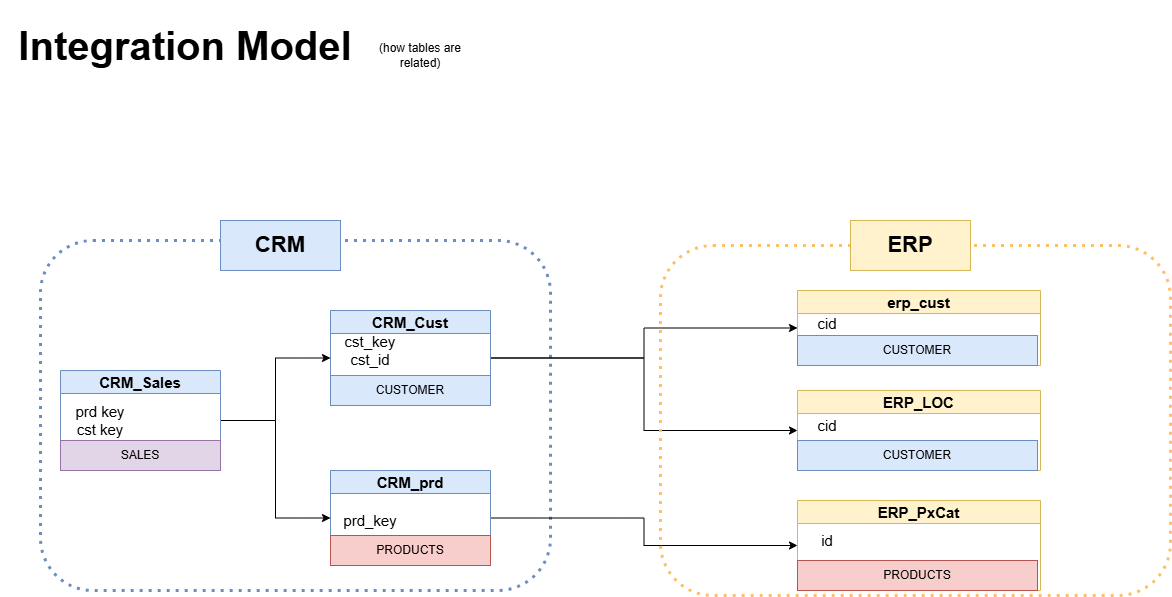

The diagram above was exported from draw.io. Its source (the exported page's mxGraphModel, read from the mxfile embedded in the PNG):
<mxGraphModel dx="1389" dy="749" grid="1" gridSize="10" guides="1" tooltips="1" connect="1" arrows="1" fold="1" page="1" pageScale="1" pageWidth="827" pageHeight="1169" math="0" shadow="0">
  <root>
    <mxCell id="0" />
    <mxCell id="1" parent="0" />
    <mxCell id="7-x1J8Vg7edfooYnjllZ-1" parent="1" style="rounded=1;whiteSpace=wrap;html=1;fillColor=none;strokeColor=#6c8ebf;dashed=1;dashPattern=1 2;strokeWidth=3;" value="" vertex="1">
      <mxGeometry height="350" width="510" x="80" y="250" as="geometry" />
    </mxCell>
    <mxCell id="7-x1J8Vg7edfooYnjllZ-2" parent="1" style="rounded=0;whiteSpace=wrap;html=1;fillColor=#dae8fc;strokeColor=#6c8ebf;" value="&lt;b&gt;&lt;font style=&quot;font-size: 22px;&quot;&gt;CRM&lt;/font&gt;&lt;/b&gt;" vertex="1">
      <mxGeometry height="50" width="120" x="260" y="230" as="geometry" />
    </mxCell>
    <mxCell id="7-x1J8Vg7edfooYnjllZ-12" edge="1" parent="1" source="7-x1J8Vg7edfooYnjllZ-4" style="edgeStyle=orthogonalEdgeStyle;rounded=0;orthogonalLoop=1;jettySize=auto;html=1;entryX=0;entryY=0.5;entryDx=0;entryDy=0;" target="7-x1J8Vg7edfooYnjllZ-6">
      <mxGeometry relative="1" as="geometry" />
    </mxCell>
    <mxCell id="7-x1J8Vg7edfooYnjllZ-13" edge="1" parent="1" source="7-x1J8Vg7edfooYnjllZ-4" style="edgeStyle=orthogonalEdgeStyle;rounded=0;orthogonalLoop=1;jettySize=auto;html=1;entryX=0;entryY=0.5;entryDx=0;entryDy=0;" target="7-x1J8Vg7edfooYnjllZ-8">
      <mxGeometry relative="1" as="geometry" />
    </mxCell>
    <mxCell id="7-x1J8Vg7edfooYnjllZ-4" parent="1" style="swimlane;whiteSpace=wrap;html=1;fillColor=#dae8fc;strokeColor=#6c8ebf;" value="&lt;font style=&quot;font-size: 15px;&quot;&gt;CRM_Sales&lt;/font&gt;" vertex="1">
      <mxGeometry height="100" width="160" x="100" y="380" as="geometry" />
    </mxCell>
    <mxCell id="7-x1J8Vg7edfooYnjllZ-5" parent="7-x1J8Vg7edfooYnjllZ-4" style="text;html=1;whiteSpace=wrap;strokeColor=none;fillColor=none;align=center;verticalAlign=middle;rounded=0;" value="&lt;font style=&quot;font-size: 15px;&quot;&gt;prd key&lt;/font&gt;&lt;div&gt;&lt;font style=&quot;font-size: 15px;&quot;&gt;cst key&lt;/font&gt;&lt;/div&gt;" vertex="1">
      <mxGeometry height="40" width="60" x="10" y="30" as="geometry" />
    </mxCell>
    <mxCell id="7-x1J8Vg7edfooYnjllZ-37" parent="7-x1J8Vg7edfooYnjllZ-4" style="text;html=1;strokeColor=#9673a6;fillColor=#e1d5e7;align=center;verticalAlign=middle;whiteSpace=wrap;overflow=hidden;" value="SALES" vertex="1">
      <mxGeometry height="30" width="160" y="70" as="geometry" />
    </mxCell>
    <mxCell id="7-x1J8Vg7edfooYnjllZ-27" edge="1" parent="1" source="7-x1J8Vg7edfooYnjllZ-6" style="edgeStyle=orthogonalEdgeStyle;rounded=0;orthogonalLoop=1;jettySize=auto;html=1;entryX=0;entryY=0.5;entryDx=0;entryDy=0;" target="7-x1J8Vg7edfooYnjllZ-20">
      <mxGeometry relative="1" as="geometry" />
    </mxCell>
    <mxCell id="7-x1J8Vg7edfooYnjllZ-28" edge="1" parent="1" source="7-x1J8Vg7edfooYnjllZ-6" style="edgeStyle=orthogonalEdgeStyle;rounded=0;orthogonalLoop=1;jettySize=auto;html=1;entryX=0;entryY=0.5;entryDx=0;entryDy=0;" target="7-x1J8Vg7edfooYnjllZ-22">
      <mxGeometry relative="1" as="geometry" />
    </mxCell>
    <mxCell id="7-x1J8Vg7edfooYnjllZ-6" parent="1" style="swimlane;whiteSpace=wrap;html=1;fillColor=#dae8fc;strokeColor=#6c8ebf;" value="&lt;font style=&quot;font-size: 15px;&quot;&gt;CRM_Cust&lt;/font&gt;" vertex="1">
      <mxGeometry height="95" width="160" x="370" y="320" as="geometry" />
    </mxCell>
    <mxCell id="7-x1J8Vg7edfooYnjllZ-7" parent="7-x1J8Vg7edfooYnjllZ-6" style="text;html=1;whiteSpace=wrap;strokeColor=none;fillColor=none;align=center;verticalAlign=middle;rounded=0;" value="&lt;span style=&quot;font-size: 15px;&quot;&gt;cst_key&lt;/span&gt;&lt;div&gt;&lt;span style=&quot;font-size: 15px;&quot;&gt;cst_id&lt;/span&gt;&lt;/div&gt;" vertex="1">
      <mxGeometry height="40" width="60" x="10" y="20" as="geometry" />
    </mxCell>
    <mxCell id="7-x1J8Vg7edfooYnjllZ-34" parent="7-x1J8Vg7edfooYnjllZ-6" style="text;html=1;strokeColor=#6c8ebf;fillColor=#dae8fc;align=center;verticalAlign=middle;whiteSpace=wrap;overflow=hidden;" value="CUSTOMER" vertex="1">
      <mxGeometry height="30" width="160" y="65" as="geometry" />
    </mxCell>
    <mxCell id="7-x1J8Vg7edfooYnjllZ-26" edge="1" parent="1" source="7-x1J8Vg7edfooYnjllZ-8" style="edgeStyle=orthogonalEdgeStyle;rounded=0;orthogonalLoop=1;jettySize=auto;html=1;entryX=0;entryY=0.5;entryDx=0;entryDy=0;" target="7-x1J8Vg7edfooYnjllZ-24">
      <mxGeometry relative="1" as="geometry" />
    </mxCell>
    <mxCell id="7-x1J8Vg7edfooYnjllZ-8" parent="1" style="swimlane;whiteSpace=wrap;html=1;startSize=23;fillColor=#dae8fc;strokeColor=#6c8ebf;" value="&lt;font style=&quot;font-size: 15px;&quot;&gt;CRM_prd&lt;/font&gt;" vertex="1">
      <mxGeometry height="95" width="160" x="370" y="480" as="geometry" />
    </mxCell>
    <mxCell id="7-x1J8Vg7edfooYnjllZ-9" parent="7-x1J8Vg7edfooYnjllZ-8" style="text;html=1;whiteSpace=wrap;strokeColor=none;fillColor=none;align=center;verticalAlign=middle;rounded=0;" value="&lt;span style=&quot;font-size: 15px;&quot;&gt;prd_key&lt;/span&gt;" vertex="1">
      <mxGeometry height="40" width="60" x="10" y="30" as="geometry" />
    </mxCell>
    <mxCell id="7-x1J8Vg7edfooYnjllZ-31" parent="7-x1J8Vg7edfooYnjllZ-8" style="text;html=1;strokeColor=#b85450;fillColor=#f8cecc;align=center;verticalAlign=middle;whiteSpace=wrap;overflow=hidden;" value="PRODUCTS" vertex="1">
      <mxGeometry height="30" width="160" y="65" as="geometry" />
    </mxCell>
    <mxCell id="7-x1J8Vg7edfooYnjllZ-14" parent="1" style="rounded=1;whiteSpace=wrap;html=1;fillColor=none;strokeColor=light-dark(#ffbf66, #252500);dashed=1;dashPattern=1 2;strokeWidth=3;" value="" vertex="1">
      <mxGeometry height="350" width="510" x="700" y="255" as="geometry" />
    </mxCell>
    <mxCell id="7-x1J8Vg7edfooYnjllZ-15" parent="1" style="rounded=0;whiteSpace=wrap;html=1;fillColor=#fff2cc;strokeColor=#d6b656;" value="&lt;b&gt;&lt;font style=&quot;font-size: 22px;&quot;&gt;ERP&lt;/font&gt;&lt;/b&gt;" vertex="1">
      <mxGeometry height="50" width="120" x="890" y="230" as="geometry" />
    </mxCell>
    <mxCell id="7-x1J8Vg7edfooYnjllZ-20" parent="1" style="swimlane;whiteSpace=wrap;html=1;fillColor=#fff2cc;strokeColor=#d6b656;" value="&lt;font style=&quot;font-size: 15px;&quot;&gt;erp_cust&lt;/font&gt;" vertex="1">
      <mxGeometry height="75" width="243" x="837" y="300" as="geometry" />
    </mxCell>
    <mxCell id="7-x1J8Vg7edfooYnjllZ-21" parent="7-x1J8Vg7edfooYnjllZ-20" style="text;html=1;whiteSpace=wrap;strokeColor=none;fillColor=none;align=center;verticalAlign=middle;rounded=0;" value="&lt;span style=&quot;font-size: 15px;&quot;&gt;cid&lt;/span&gt;" vertex="1">
      <mxGeometry height="25" width="60" y="20" as="geometry" />
    </mxCell>
    <mxCell id="7-x1J8Vg7edfooYnjllZ-36" parent="7-x1J8Vg7edfooYnjllZ-20" style="text;html=1;strokeColor=#6c8ebf;fillColor=#dae8fc;align=center;verticalAlign=middle;whiteSpace=wrap;overflow=hidden;" value="CUSTOMER" vertex="1">
      <mxGeometry height="30" width="240" y="45" as="geometry" />
    </mxCell>
    <mxCell id="7-x1J8Vg7edfooYnjllZ-22" parent="1" style="swimlane;whiteSpace=wrap;html=1;startSize=23;fillColor=#fff2cc;strokeColor=#d6b656;" value="&lt;font style=&quot;font-size: 15px;&quot;&gt;ERP_LOC&lt;/font&gt;" vertex="1">
      <mxGeometry height="80" width="243" x="837" y="400" as="geometry" />
    </mxCell>
    <mxCell id="7-x1J8Vg7edfooYnjllZ-23" parent="7-x1J8Vg7edfooYnjllZ-22" style="text;html=1;whiteSpace=wrap;strokeColor=none;fillColor=none;align=center;verticalAlign=middle;rounded=0;" value="&lt;span style=&quot;font-size: 15px;&quot;&gt;cid&lt;/span&gt;" vertex="1">
      <mxGeometry height="40" width="60" y="15" as="geometry" />
    </mxCell>
    <mxCell id="7-x1J8Vg7edfooYnjllZ-35" parent="7-x1J8Vg7edfooYnjllZ-22" style="text;html=1;strokeColor=#6c8ebf;fillColor=#dae8fc;align=center;verticalAlign=middle;whiteSpace=wrap;overflow=hidden;" value="CUSTOMER" vertex="1">
      <mxGeometry height="30" width="240" y="50" as="geometry" />
    </mxCell>
    <mxCell id="7-x1J8Vg7edfooYnjllZ-24" parent="1" style="swimlane;whiteSpace=wrap;html=1;startSize=23;fillColor=#fff2cc;strokeColor=#d6b656;" value="&lt;font style=&quot;font-size: 15px;&quot;&gt;ERP_PxCat&lt;/font&gt;" vertex="1">
      <mxGeometry height="90" width="243" x="837" y="510" as="geometry" />
    </mxCell>
    <mxCell id="7-x1J8Vg7edfooYnjllZ-25" parent="7-x1J8Vg7edfooYnjllZ-24" style="text;html=1;whiteSpace=wrap;strokeColor=none;fillColor=none;align=center;verticalAlign=middle;rounded=0;" value="&lt;span style=&quot;font-size: 15px;&quot;&gt;id&lt;/span&gt;" vertex="1">
      <mxGeometry height="40" width="60" y="20" as="geometry" />
    </mxCell>
    <mxCell id="7-x1J8Vg7edfooYnjllZ-32" parent="7-x1J8Vg7edfooYnjllZ-24" style="text;html=1;strokeColor=#b85450;fillColor=#f8cecc;align=center;verticalAlign=middle;whiteSpace=wrap;overflow=hidden;" value="PRODUCTS" vertex="1">
      <mxGeometry height="30" width="240" y="60" as="geometry" />
    </mxCell>
    <mxCell id="7-x1J8Vg7edfooYnjllZ-29" parent="1" style="text;html=1;whiteSpace=wrap;strokeColor=none;fillColor=none;align=center;verticalAlign=middle;rounded=0;" value="&lt;font style=&quot;font-size: 40px;&quot;&gt;&lt;b&gt;Integration Model&lt;/b&gt;&lt;/font&gt;" vertex="1">
      <mxGeometry height="90" width="370" x="40" y="10" as="geometry" />
    </mxCell>
    <mxCell id="7-x1J8Vg7edfooYnjllZ-30" parent="1" style="text;html=1;whiteSpace=wrap;strokeColor=none;fillColor=none;align=center;verticalAlign=middle;rounded=0;" value="(how tables are related)" vertex="1">
      <mxGeometry height="30" width="120" x="400" y="50" as="geometry" />
    </mxCell>
  </root>
</mxGraphModel>